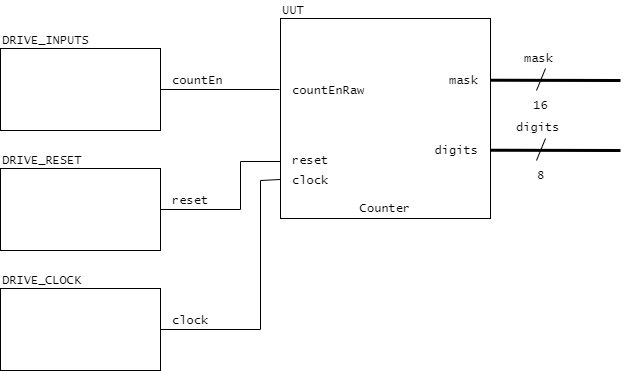

The diagram above was exported from draw.io. Its source (the exported page's mxGraphModel, read from the mxfile embedded in the PNG):
<mxGraphModel dx="472" dy="820" grid="1" gridSize="10" guides="1" tooltips="1" connect="1" arrows="1" fold="1" page="1" pageScale="1" pageWidth="850" pageHeight="1100" math="0" shadow="0">
  <root>
    <mxCell id="0" />
    <mxCell id="1" parent="0" />
    <mxCell id="h6tM5bJv-wO1-XlPeuh8-1" value="" style="rounded=0;whiteSpace=wrap;html=1;fontStyle=0" parent="1" vertex="1">
      <mxGeometry x="40" y="208" width="160" height="82" as="geometry" />
    </mxCell>
    <mxCell id="h6tM5bJv-wO1-XlPeuh8-2" value="DRIVE_RESET" style="text;html=1;align=left;verticalAlign=bottom;whiteSpace=wrap;rounded=0;fontFamily=Lucida Console;fontStyle=0" parent="1" vertex="1">
      <mxGeometry x="40" y="190" width="160" height="20" as="geometry" />
    </mxCell>
    <mxCell id="h6tM5bJv-wO1-XlPeuh8-3" value="" style="rounded=0;whiteSpace=wrap;html=1;fontStyle=0" parent="1" vertex="1">
      <mxGeometry x="40" y="328" width="160" height="82" as="geometry" />
    </mxCell>
    <mxCell id="h6tM5bJv-wO1-XlPeuh8-4" value="DRIVE_CLOCK" style="text;html=1;align=left;verticalAlign=bottom;whiteSpace=wrap;rounded=0;fontFamily=Lucida Console;fontStyle=0" parent="1" vertex="1">
      <mxGeometry x="40" y="310" width="160" height="20" as="geometry" />
    </mxCell>
    <mxCell id="h6tM5bJv-wO1-XlPeuh8-5" value="" style="rounded=0;whiteSpace=wrap;html=1;fontStyle=0" parent="1" vertex="1">
      <mxGeometry x="40" y="88" width="160" height="82" as="geometry" />
    </mxCell>
    <mxCell id="h6tM5bJv-wO1-XlPeuh8-6" value="DRIVE_INPUTS" style="text;html=1;align=left;verticalAlign=bottom;whiteSpace=wrap;rounded=0;fontFamily=Lucida Console;fontStyle=0" parent="1" vertex="1">
      <mxGeometry x="40" y="70" width="160" height="20" as="geometry" />
    </mxCell>
    <mxCell id="h6tM5bJv-wO1-XlPeuh8-7" value="" style="rounded=0;whiteSpace=wrap;html=1;fontStyle=0" parent="1" vertex="1">
      <mxGeometry x="320" y="58" width="210" height="200" as="geometry" />
    </mxCell>
    <mxCell id="h6tM5bJv-wO1-XlPeuh8-8" value="UUT" style="text;html=1;align=left;verticalAlign=bottom;whiteSpace=wrap;rounded=0;fontFamily=Lucida Console;fontStyle=0" parent="1" vertex="1">
      <mxGeometry x="320" y="40" width="210" height="20" as="geometry" />
    </mxCell>
    <mxCell id="h6tM5bJv-wO1-XlPeuh8-9" value="Counter" style="text;html=1;align=center;verticalAlign=bottom;whiteSpace=wrap;rounded=0;fontFamily=Lucida Console;fontStyle=0" parent="1" vertex="1">
      <mxGeometry x="320" y="238" width="210" height="20" as="geometry" />
    </mxCell>
    <mxCell id="h6tM5bJv-wO1-XlPeuh8-10" value="countEnRaw" style="text;html=1;align=left;verticalAlign=bottom;whiteSpace=wrap;rounded=0;fontFamily=Lucida Console;fontStyle=0" parent="1" vertex="1">
      <mxGeometry x="330" y="120" width="50" height="20" as="geometry" />
    </mxCell>
    <mxCell id="h6tM5bJv-wO1-XlPeuh8-11" value="clock" style="text;html=1;align=left;verticalAlign=bottom;whiteSpace=wrap;rounded=0;fontFamily=Lucida Console;fontStyle=0" parent="1" vertex="1">
      <mxGeometry x="330" y="210" width="50" height="20" as="geometry" />
    </mxCell>
    <mxCell id="h6tM5bJv-wO1-XlPeuh8-12" value="reset" style="text;html=1;align=left;verticalAlign=bottom;whiteSpace=wrap;rounded=0;fontFamily=Lucida Console;fontStyle=0" parent="1" vertex="1">
      <mxGeometry x="330" y="190" width="50" height="20" as="geometry" />
    </mxCell>
    <mxCell id="h6tM5bJv-wO1-XlPeuh8-13" value="digits" style="text;html=1;align=right;verticalAlign=bottom;whiteSpace=wrap;rounded=0;fontFamily=Lucida Console;fontStyle=0" parent="1" vertex="1">
      <mxGeometry x="470" y="180" width="50" height="20" as="geometry" />
    </mxCell>
    <mxCell id="h6tM5bJv-wO1-XlPeuh8-14" value="mask" style="text;html=1;align=right;verticalAlign=bottom;whiteSpace=wrap;rounded=0;fontFamily=Lucida Console;fontStyle=0" parent="1" vertex="1">
      <mxGeometry x="470" y="110" width="50" height="20" as="geometry" />
    </mxCell>
    <mxCell id="h6tM5bJv-wO1-XlPeuh8-16" style="edgeStyle=orthogonalEdgeStyle;rounded=0;orthogonalLoop=1;jettySize=auto;html=1;exitX=1;exitY=0.5;exitDx=0;exitDy=0;entryX=-0.005;entryY=0.355;entryDx=0;entryDy=0;entryPerimeter=0;endArrow=none;endFill=0;fontStyle=0" parent="1" source="h6tM5bJv-wO1-XlPeuh8-5" target="h6tM5bJv-wO1-XlPeuh8-7" edge="1">
      <mxGeometry relative="1" as="geometry" />
    </mxCell>
    <mxCell id="h6tM5bJv-wO1-XlPeuh8-17" style="edgeStyle=orthogonalEdgeStyle;rounded=0;orthogonalLoop=1;jettySize=auto;html=1;exitX=1;exitY=0.5;exitDx=0;exitDy=0;entryX=0;entryY=0.715;entryDx=0;entryDy=0;entryPerimeter=0;endArrow=none;endFill=0;fontStyle=0" parent="1" source="h6tM5bJv-wO1-XlPeuh8-1" target="h6tM5bJv-wO1-XlPeuh8-7" edge="1">
      <mxGeometry relative="1" as="geometry">
        <Array as="points">
          <mxPoint x="280" y="249" />
          <mxPoint x="280" y="201" />
        </Array>
      </mxGeometry>
    </mxCell>
    <mxCell id="h6tM5bJv-wO1-XlPeuh8-18" style="edgeStyle=orthogonalEdgeStyle;rounded=0;orthogonalLoop=1;jettySize=auto;html=1;exitX=1;exitY=0.5;exitDx=0;exitDy=0;entryX=0;entryY=0.805;entryDx=0;entryDy=0;entryPerimeter=0;endArrow=none;endFill=0;fontStyle=0" parent="1" source="h6tM5bJv-wO1-XlPeuh8-3" target="h6tM5bJv-wO1-XlPeuh8-7" edge="1">
      <mxGeometry relative="1" as="geometry">
        <Array as="points">
          <mxPoint x="300" y="369" />
          <mxPoint x="300" y="220" />
        </Array>
      </mxGeometry>
    </mxCell>
    <mxCell id="h6tM5bJv-wO1-XlPeuh8-22" value="countEn" style="text;html=1;align=left;verticalAlign=bottom;whiteSpace=wrap;rounded=0;fontFamily=Lucida Console;fontStyle=0" parent="1" vertex="1">
      <mxGeometry x="210" y="110" width="70" height="20" as="geometry" />
    </mxCell>
    <mxCell id="h6tM5bJv-wO1-XlPeuh8-23" value="reset" style="text;html=1;align=left;verticalAlign=bottom;whiteSpace=wrap;rounded=0;fontFamily=Lucida Console;fontStyle=0" parent="1" vertex="1">
      <mxGeometry x="210" y="230" width="70" height="20" as="geometry" />
    </mxCell>
    <mxCell id="h6tM5bJv-wO1-XlPeuh8-24" value="clock" style="text;html=1;align=left;verticalAlign=bottom;whiteSpace=wrap;rounded=0;fontFamily=Lucida Console;fontStyle=0" parent="1" vertex="1">
      <mxGeometry x="210" y="350" width="70" height="20" as="geometry" />
    </mxCell>
    <mxCell id="h6tM5bJv-wO1-XlPeuh8-25" value="" style="endArrow=none;html=1;rounded=0;strokeWidth=3;entryX=0;entryY=0.5;entryDx=0;entryDy=0;entryPerimeter=0;fontStyle=0" parent="1" edge="1">
      <mxGeometry width="50" height="50" relative="1" as="geometry">
        <mxPoint x="530" y="119.82000000000005" as="sourcePoint" />
        <mxPoint x="660" y="120" as="targetPoint" />
        <Array as="points">
          <mxPoint x="540" y="119.82000000000005" />
        </Array>
      </mxGeometry>
    </mxCell>
    <mxCell id="h6tM5bJv-wO1-XlPeuh8-27" value="16" style="text;html=1;align=center;verticalAlign=bottom;whiteSpace=wrap;rounded=0;fontFamily=Lucida Console;fontStyle=0" parent="1" vertex="1">
      <mxGeometry x="550" y="135" width="61" height="20" as="geometry" />
    </mxCell>
    <mxCell id="h6tM5bJv-wO1-XlPeuh8-28" value="" style="endArrow=none;html=1;rounded=0;strokeWidth=3;entryX=0;entryY=0.5;entryDx=0;entryDy=0;entryPerimeter=0;fontStyle=0" parent="1" edge="1">
      <mxGeometry width="50" height="50" relative="1" as="geometry">
        <mxPoint x="530" y="189.82000000000005" as="sourcePoint" />
        <mxPoint x="660" y="190" as="targetPoint" />
        <Array as="points">
          <mxPoint x="540" y="189.82000000000005" />
        </Array>
      </mxGeometry>
    </mxCell>
    <mxCell id="h6tM5bJv-wO1-XlPeuh8-30" value="8" style="text;html=1;align=center;verticalAlign=bottom;whiteSpace=wrap;rounded=0;fontFamily=Lucida Console;fontStyle=0" parent="1" vertex="1">
      <mxGeometry x="550" y="205" width="61" height="20" as="geometry" />
    </mxCell>
    <mxCell id="h6tM5bJv-wO1-XlPeuh8-31" value="digits" style="text;html=1;align=left;verticalAlign=bottom;whiteSpace=wrap;rounded=0;fontFamily=Lucida Console;fontStyle=0" parent="1" vertex="1">
      <mxGeometry x="554" y="157" width="70" height="20" as="geometry" />
    </mxCell>
    <mxCell id="h6tM5bJv-wO1-XlPeuh8-32" value="mask" style="text;html=1;align=left;verticalAlign=bottom;whiteSpace=wrap;rounded=0;fontFamily=Lucida Console;fontStyle=0" parent="1" vertex="1">
      <mxGeometry x="562" y="88" width="70" height="20" as="geometry" />
    </mxCell>
    <mxCell id="mbF0MXPYYiFs6faAnwzY-6" value="" style="endArrow=none;html=1;rounded=0;strokeWidth=1;fontStyle=0" parent="1" edge="1">
      <mxGeometry width="50" height="50" relative="1" as="geometry">
        <mxPoint x="576" y="130" as="sourcePoint" />
        <mxPoint x="585" y="108" as="targetPoint" />
      </mxGeometry>
    </mxCell>
    <mxCell id="mbF0MXPYYiFs6faAnwzY-7" value="" style="endArrow=none;html=1;rounded=0;strokeWidth=1;fontStyle=0" parent="1" edge="1">
      <mxGeometry width="50" height="50" relative="1" as="geometry">
        <mxPoint x="576" y="200" as="sourcePoint" />
        <mxPoint x="585" y="178" as="targetPoint" />
      </mxGeometry>
    </mxCell>
  </root>
</mxGraphModel>